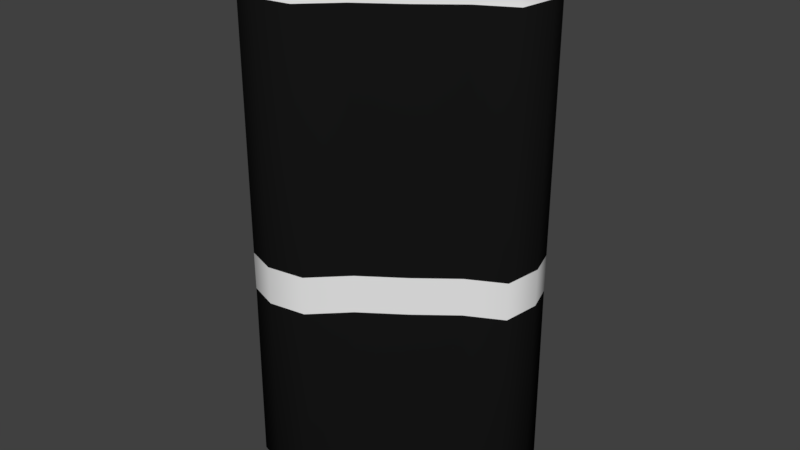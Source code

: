 # Source: punchingbag.blend  (saved by Blender 2.79.0; exported with 4.5.12 LTS)
import bpy
from mathutils import Matrix  # noqa: F401  (used for matrix-valued properties, if any)

bpy.ops.wm.read_factory_settings(use_empty=True)
scene = bpy.context.scene
scene.name = 'Scene'

# ---- collections
col_collection_1 = bpy.data.collections.new('Collection 1'); scene.collection.children.link(col_collection_1)

# ---- materials (node trees are filled in below, after node groups)
mat_material_001 = bpy.data.materials.new('Material.001')
mat_material_001.alpha_threshold = 0.0
mat_material_001.use_transparent_shadow = False
mat_material_001.diffuse_color = (0.008076, 0.008076, 0.008076, 1.0)
mat_material_001.roughness = 0.5
mat_material_002 = bpy.data.materials.new('Material.002')
mat_material_002.alpha_threshold = 0.0
mat_material_002.use_transparent_shadow = False
mat_material_002.roughness = 0.5

# ---- material node trees

# ---- world
world_world = bpy.data.worlds.new('World'); scene.world = world_world
world_world.color = (0.05088, 0.05088, 0.05088)
world_world.use_sun_shadow = False
world_world.sun_shadow_jitter_overblur = 0.0
world_world.cycles.sampling_method = 'MANUAL'

# ---- meshes
me_cylinder = bpy.data.meshes.new('Cylinder')
me_cylinder.from_pydata([(0.8105, 0.6036, 1.806), (0.8105, 0.6036, 3.629), (0.8751, 0.3985, 1.806), (0.8751, 0.3985, 3.629), (0.8351, 0.1231, 1.806), (0.8351, 0.1231, 3.629), (0.5728, -0.01446, 1.806), (0.5728, -0.01446, 3.629), (0.2944, -0.2327, 1.806), (0.2944, -0.2327, 3.629), (-0.005266, -0.4428, 1.806), (-0.005266, -0.4428, 3.629), (-0.2429, -0.6757, 1.806), (-0.2429, -0.6757, 3.629), (-0.5165, -0.7196, 1.806), (-0.5165, -0.7196, 3.629), (-0.7374, -0.6402, 1.806), (-0.7374, -0.6402, 3.629), (-0.8588, -0.4717, 1.806), (-0.8588, -0.4717, 3.629), (-0.8644, -0.2369, 1.806), (-0.8644, -0.2369, 3.629), (-0.7533, 0.03235, 1.806), (-0.7533, 0.03235, 3.629), (-0.5406, 0.2998, 1.806), (-0.5406, 0.2998, 3.629), (-0.2549, 0.5293, 1.806), (-0.2549, 0.5293, 3.629), (0.06504, 0.6899, 1.806), (0.06504, 0.6899, 3.629), (0.3761, 0.7599, 1.806), (0.3761, 0.7599, 3.629), (0.6363, 0.7298, 1.806), (0.6363, 0.7298, 3.629), (0.8054, 0.3708, 3.749), (0.7458, 0.5599, 3.749), (0.7685, 0.1169, 3.749), (0.5267, -0.009967, 3.749), (0.27, -0.2112, 3.749), (-0.006272, -0.4049, 3.749), (-0.2254, -0.6196, 3.749), (-0.4776, -0.6601, 3.749), (-0.6812, -0.5868, 3.749), (-0.7932, -0.4315, 3.749), (-0.7983, -0.2151, 3.749), (-0.6959, 0.03318, 3.749), (-0.4998, 0.2798, 3.749), (-0.2364, 0.4914, 3.749), (0.05855, 0.6394, 3.749), (0.3454, 0.7039, 3.749), (0.5852, 0.6762, 3.749), (0.8437, 0.3861, 3.786), (0.7814, 0.584, 3.786), (0.8052, 0.1203, 3.786), (0.552, -0.01244, 3.786), (0.2834, -0.223, 3.786), (-0.005718, -0.4257, 3.786), (-0.235, -0.6505, 3.786), (-0.499, -0.6929, 3.786), (-0.7121, -0.6162, 3.786), (-0.8293, -0.4536, 3.786), (-0.8347, -0.2271, 3.786), (-0.7275, 0.03272, 3.786), (-0.5222, 0.2908, 3.786), (-0.2466, 0.5123, 3.786), (0.06212, 0.6672, 3.786), (0.3623, 0.7347, 3.786), (0.6134, 0.7057, 3.786), (0.7974, 0.3676, 3.921), (0.7384, 0.5549, 3.921), (0.7609, 0.1162, 3.921), (0.5214, -0.009453, 3.921), (0.2672, -0.2087, 3.921), (-0.006387, -0.4005, 3.921), (-0.2233, -0.6132, 3.921), (-0.4731, -0.6533, 3.921), (-0.6748, -0.5807, 3.921), (-0.7857, -0.4269, 3.921), (-0.7908, -0.2126, 3.921), (-0.6894, 0.03328, 3.921), (-0.4951, 0.2775, 3.921), (-0.2343, 0.487, 3.921), (0.0578, 0.6337, 3.921), (0.3418, 0.6975, 3.921), (0.5794, 0.67, 3.921), (0.7321, 0.3416, 3.976), (0.6778, 0.5139, 3.976), (0.6985, 0.1103, 3.976), (0.4782, -0.005246, 3.976), (0.2444, -0.1886, 3.976), (-0.007329, -0.365, 3.976), (-0.2069, -0.5606, 3.976), (-0.4367, -0.5975, 3.976), (-0.6222, -0.5308, 3.976), (-0.7242, -0.3893, 3.976), (-0.7289, -0.1921, 3.976), (-0.6356, 0.03406, 3.976), (-0.4569, 0.2587, 3.976), (-0.217, 0.4515, 3.976), (0.05172, 0.5864, 3.976), (0.313, 0.6451, 3.976), (0.5315, 0.6198, 3.976), (0.5543, 0.2709, 4.003), (0.5129, 0.4023, 4.003), (0.5287, 0.09437, 4.003), (0.3606, 0.006204, 4.003), (0.1821, -0.1337, 4.003), (-0.009895, -0.2683, 4.003), (-0.1622, -0.4176, 4.003), (-0.3375, -0.4457, 4.003), (-0.4791, -0.3948, 4.003), (-0.5569, -0.2868, 4.003), (-0.5605, -0.1364, 4.003), (-0.4893, 0.0362, 4.003), (-0.353, 0.2076, 4.003), (-0.1699, 0.3547, 4.003), (0.03516, 0.4576, 4.003), (0.2345, 0.5025, 4.003), (0.4013, 0.4831, 4.003), (0.8105, 0.6036, 1.671), (0.8751, 0.3985, 1.671), (0.8351, 0.1231, 1.671), (0.5728, -0.01446, 1.671), (0.2944, -0.2327, 1.671), (-0.005266, -0.4428, 1.671), (-0.2429, -0.6757, 1.671), (-0.5165, -0.7196, 1.671), (-0.7374, -0.6402, 1.671), (-0.8588, -0.4717, 1.671), (-0.8644, -0.2369, 1.671), (-0.7533, 0.03235, 1.671), (-0.5406, 0.2998, 1.671), (-0.2549, 0.5293, 1.671), (0.06504, 0.6899, 1.671), (0.3761, 0.7599, 1.671), (0.6363, 0.7298, 1.671), (0.8099, 0.6032, 1.527), (0.8744, 0.3983, 1.527), (0.8345, 0.1231, 1.527), (0.5723, -0.01441, 1.527), (0.2942, -0.2325, 1.527), (-0.005275, -0.4424, 1.527), (-0.2427, -0.6752, 1.527), (-0.5161, -0.719, 1.527), (-0.7368, -0.6396, 1.527), (-0.8582, -0.4713, 1.527), (-0.8637, -0.2367, 1.527), (-0.7527, 0.03235, 1.527), (-0.5402, 0.2996, 1.527), (-0.2548, 0.529, 1.527), (0.06498, 0.6894, 1.527), (0.3758, 0.7593, 1.527), (0.6358, 0.7292, 1.527), (0.8158, 0.6072, 0.1558), (0.8808, 0.4008, 0.1558), (0.8406, 0.1236, 0.1558), (0.5766, -0.01483, 0.1558), (0.2964, -0.2345, 0.1558), (-0.005183, -0.4459, 0.1558), (-0.2443, -0.6803, 0.1558), (-0.5196, -0.7245, 0.1558), (-0.742, -0.6445, 0.1558), (-0.8642, -0.475, 0.1558), (-0.8698, -0.2387, 0.1558), (-0.758, 0.03228, 0.1558), (-0.5439, 0.3015, 0.1558), (-0.2564, 0.5324, 0.1558), (0.06557, 0.6941, 0.1558), (0.3787, 0.7645, 0.1558), (0.6405, 0.7342, 0.1558), (0.7857, 0.5868, 0.08184), (0.8483, 0.3879, 0.08184), (0.8096, 0.1207, 0.08184), (0.5551, -0.01273, 0.08184), (0.285, -0.2245, 0.08184), (-0.005652, -0.4282, 0.08184), (-0.2362, -0.6542, 0.08184), (-0.5015, -0.6968, 0.08184), (-0.7158, -0.6197, 0.08184), (-0.8336, -0.4562, 0.08184), (-0.839, -0.2285, 0.08184), (-0.7313, 0.03267, 0.08184), (-0.5249, 0.2921, 0.08184), (-0.2478, 0.5148, 0.08184), (0.06255, 0.6705, 0.08184), (0.3643, 0.7384, 0.08184), (0.6167, 0.7092, 0.08184), (0.7857, 0.5868, 0.04554), (0.8483, 0.3879, 0.04554), (0.8096, 0.1207, 0.04554), (0.5551, -0.01273, 0.04554), (0.285, -0.2245, 0.04554), (-0.005652, -0.4282, 0.04554), (-0.2362, -0.6542, 0.04554), (-0.5015, -0.6968, 0.04554), (-0.7158, -0.6197, 0.04554), (-0.8336, -0.4562, 0.04554), (-0.839, -0.2285, 0.04554), (-0.7313, 0.03267, 0.04554), (-0.5249, 0.2921, 0.04554), (-0.2478, 0.5148, 0.04554), (0.06255, 0.6705, 0.04554), (0.3643, 0.7384, 0.04554), (0.6167, 0.7092, 0.04554), (0.726, 0.5465, 2.837e-05), (0.784, 0.3623, 2.837e-05), (0.7482, 0.115, 2.837e-05), (0.5126, -0.008594, 2.837e-05), (0.2625, -0.2046, 2.837e-05), (-0.006579, -0.3933, 2.837e-05), (-0.22, -0.6025, 2.837e-05), (-0.4657, -0.6419, 2.837e-05), (-0.6641, -0.5705, 2.837e-05), (-0.7732, -0.4192, 2.837e-05), (-0.7781, -0.2084, 2.837e-05), (-0.6784, 0.03344, 2.837e-05), (-0.4873, 0.2736, 2.837e-05), (-0.2308, 0.4798, 2.837e-05), (0.05656, 0.624, 2.837e-05), (0.3359, 0.6868, 2.837e-05), (0.5696, 0.6598, 2.837e-05)], [], [(0, 1, 3, 2), (2, 3, 5, 4), (4, 5, 7, 6), (6, 7, 9, 8), (8, 9, 11, 10), (10, 11, 13, 12), (12, 13, 15, 14), (14, 15, 17, 16), (16, 17, 19, 18), (18, 19, 21, 20), (20, 21, 23, 22), (22, 23, 25, 24), (24, 25, 27, 26), (26, 27, 29, 28), (28, 29, 31, 30), (11, 9, 38, 39), (30, 31, 33, 32), (32, 33, 1, 0), (4, 6, 122, 121), (34, 35, 52, 51), (21, 19, 43, 44), (31, 29, 48, 49), (7, 5, 36, 37), (17, 15, 41, 42), (3, 1, 35, 34), (27, 25, 46, 47), (13, 11, 39, 40), (23, 21, 44, 45), (33, 31, 49, 50), (9, 7, 37, 38), (19, 17, 42, 43), (29, 27, 47, 48), (5, 3, 34, 36), (15, 13, 40, 41), (25, 23, 45, 46), (1, 33, 50, 35), (55, 54, 71, 72), (50, 49, 66, 67), (43, 42, 59, 60), (36, 34, 51, 53), (35, 50, 67, 52), (44, 43, 60, 61), (37, 36, 53, 54), (45, 44, 61, 62), (38, 37, 54, 55), (46, 45, 62, 63), (39, 38, 55, 56), (47, 46, 63, 64), (40, 39, 56, 57), (48, 47, 64, 65), (41, 40, 57, 58), (49, 48, 65, 66), (42, 41, 58, 59), (75, 74, 91, 92), (63, 62, 79, 80), (56, 55, 72, 73), (64, 63, 80, 81), (57, 56, 73, 74), (65, 64, 81, 82), (58, 57, 74, 75), (66, 65, 82, 83), (59, 58, 75, 76), (51, 52, 69, 68), (67, 66, 83, 84), (60, 59, 76, 77), (53, 51, 68, 70), (52, 67, 84, 69), (61, 60, 77, 78), (54, 53, 70, 71), (62, 61, 78, 79), (95, 94, 111, 112), (83, 82, 99, 100), (76, 75, 92, 93), (68, 69, 86, 85), (84, 83, 100, 101), (77, 76, 93, 94), (70, 68, 85, 87), (69, 84, 101, 86), (78, 77, 94, 95), (71, 70, 87, 88), (79, 78, 95, 96), (72, 71, 88, 89), (80, 79, 96, 97), (73, 72, 89, 90), (81, 80, 97, 98), (74, 73, 90, 91), (82, 81, 98, 99), (102, 103, 118, 117, 116, 115, 114, 113, 112, 111, 110, 109, 108, 107, 106, 105, 104), (88, 87, 104, 105), (96, 95, 112, 113), (89, 88, 105, 106), (97, 96, 113, 114), (90, 89, 106, 107), (98, 97, 114, 115), (91, 90, 107, 108), (99, 98, 115, 116), (92, 91, 108, 109), (100, 99, 116, 117), (93, 92, 109, 110), (85, 86, 103, 102), (101, 100, 117, 118), (94, 93, 110, 111), (87, 85, 102, 104), (86, 101, 118, 103), (119, 120, 137, 136), (14, 16, 127, 126), (0, 2, 120, 119), (24, 26, 132, 131), (10, 12, 125, 124), (20, 22, 130, 129), (30, 32, 135, 134), (6, 8, 123, 122), (16, 18, 128, 127), (26, 28, 133, 132), (2, 4, 121, 120), (12, 14, 126, 125), (22, 24, 131, 130), (32, 0, 119, 135), (8, 10, 124, 123), (18, 20, 129, 128), (28, 30, 134, 133), (139, 140, 157, 156), (134, 135, 152, 151), (127, 128, 145, 144), (120, 121, 138, 137), (135, 119, 136, 152), (128, 129, 146, 145), (121, 122, 139, 138), (129, 130, 147, 146), (122, 123, 140, 139), (130, 131, 148, 147), (123, 124, 141, 140), (131, 132, 149, 148), (124, 125, 142, 141), (132, 133, 150, 149), (125, 126, 143, 142), (133, 134, 151, 150), (126, 127, 144, 143), (159, 160, 177, 176), (147, 148, 165, 164), (140, 141, 158, 157), (148, 149, 166, 165), (141, 142, 159, 158), (149, 150, 167, 166), (142, 143, 160, 159), (150, 151, 168, 167), (143, 144, 161, 160), (136, 137, 154, 153), (151, 152, 169, 168), (144, 145, 162, 161), (137, 138, 155, 154), (152, 136, 153, 169), (145, 146, 163, 162), (138, 139, 156, 155), (146, 147, 164, 163), (179, 180, 197, 196), (167, 168, 185, 184), (160, 161, 178, 177), (153, 154, 171, 170), (168, 169, 186, 185), (161, 162, 179, 178), (154, 155, 172, 171), (169, 153, 170, 186), (162, 163, 180, 179), (155, 156, 173, 172), (163, 164, 181, 180), (156, 157, 174, 173), (164, 165, 182, 181), (157, 158, 175, 174), (165, 166, 183, 182), (158, 159, 176, 175), (166, 167, 184, 183), (199, 200, 217, 216), (172, 173, 190, 189), (180, 181, 198, 197), (173, 174, 191, 190), (181, 182, 199, 198), (174, 175, 192, 191), (182, 183, 200, 199), (175, 176, 193, 192), (183, 184, 201, 200), (176, 177, 194, 193), (184, 185, 202, 201), (177, 178, 195, 194), (170, 171, 188, 187), (185, 186, 203, 202), (178, 179, 196, 195), (171, 172, 189, 188), (186, 170, 187, 203), (204, 205, 206, 207, 208, 209, 210, 211, 212, 213, 214, 215, 216, 217, 218, 219, 220), (192, 193, 210, 209), (200, 201, 218, 217), (193, 194, 211, 210), (201, 202, 219, 218), (194, 195, 212, 211), (187, 188, 205, 204), (202, 203, 220, 219), (195, 196, 213, 212), (188, 189, 206, 205), (203, 187, 204, 220), (196, 197, 214, 213), (189, 190, 207, 206), (197, 198, 215, 214), (190, 191, 208, 207), (198, 199, 216, 215), (191, 192, 209, 208)])
me_cylinder.polygons.foreach_set('use_smooth', [True] * 206)
me_cylinder.polygons.foreach_set('material_index', [0, 0, 0, 0, 0, 0, 0, 0, 0, 0, 0, 0, 0, 0, 0, 1, 0, 0, 1, 0, 1, 1, 1, 1, 1, 1, 1, 1, 1, 1, 1, 1, 1, 1, 1, 1, 0, 0, 0, 0, 0, 0, 0, 0, 0, 0, 0, 0, 0, 0, 0, 0, 0, 0, 0, 0, 0, 0, 0, 0, 0, 0, 0, 0, 0, 0, 0, 0, 0, 0, 0, 0, 0, 0, 0, 0, 0, 0, 0, 0, 0, 0, 0, 0, 0, 0, 0, 0, 0, 0, 0, 0, 0, 0, 0, 0, 0, 0, 0, 0, 0, 0, 0, 0, 1, 1, 1, 1, 1, 1, 1, 1, 1, 1, 1, 1, 1, 1, 1, 1, 1, 0, 1, 1, 1, 1, 1, 1, 1, 1, 1, 1, 1, 1, 1, 1, 1, 1, 1, 0, 0, 0, 0, 0, 0, 0, 0, 0, 0, 0, 0, 0, 0, 0, 0, 0, 1, 1, 1, 1, 1, 1, 1, 1, 1, 1, 1, 1, 1, 1, 1, 1, 0, 0, 0, 0, 0, 0, 0, 0, 0, 0, 0, 0, 0, 0, 0, 0, 0, 0, 0, 0, 0, 0, 0, 0, 0, 0, 0, 0, 0, 0, 0, 0, 0, 0])
me_cylinder.materials.append(mat_material_001)
me_cylinder.materials.append(mat_material_002)
me_cylinder.use_remesh_preserve_volume = False
me_cylinder.use_remesh_preserve_attributes = False
me_cylinder.use_mirror_vertex_groups = False
me_cylinder.update()

# ---- objects
ob_punching_bag = bpy.data.objects.new('punching bag', me_cylinder)

# ---- transforms, parenting, visibility, modifiers, constraints
ob_punching_bag.location = (0.0, 0.0, 0.0)
ob_punching_bag.lineart.crease_threshold = 0.0

# ---- collection membership
col_collection_1.objects.link(ob_punching_bag)

# ---- scene / render settings (as saved in the file)
scene.frame_start = 1; scene.frame_end = 250; scene.frame_set(1)
scene.render.engine = 'BLENDER_EEVEE_NEXT'
scene.render.resolution_percentage = 50
scene.render.dither_intensity = 0.0
scene.cycles.use_denoising = False
scene.cycles.samples = 128
scene.cycles.sampling_pattern = 'TABULATED_SOBOL'
scene.cycles.light_sampling_threshold = 0.0
scene.cycles.use_adaptive_sampling = False
scene.cycles.use_light_tree = False
scene.cycles.blur_glossy = 0.0
scene.cycles.sample_clamp_indirect = 0.0
scene.view_settings.view_transform = 'Standard'
bpy.context.view_layer.update()

# ---- added for rendering (the .blend has no active camera and no usable light): camera, sun
cam_auto = bpy.data.cameras.new('AutoCamera')
cam_auto.lens = 50.0
cam_auto.sensor_width = 36.0
cam_auto.clip_end = 1000.0
ob_auto_camera = bpy.data.objects.new('AutoCamera', cam_auto)
scene.collection.objects.link(ob_auto_camera)
ob_auto_camera.location = (4.27602, -5.10464, 5.41785)
ob_auto_camera.rotation_euler = (1.09748, -7.21219e-08, 0.694738)
scene.camera = ob_auto_camera
light_auto_sun = bpy.data.lights.new('AutoSun', 'SUN')
light_auto_sun.energy = 3.0
light_auto_sun.angle = 0.0523599
ob_auto_sun = bpy.data.objects.new('AutoSun', light_auto_sun)
scene.collection.objects.link(ob_auto_sun)
ob_auto_sun.rotation_euler = (0.872665, 0.174533, 0.523599)
bpy.context.view_layer.update()
